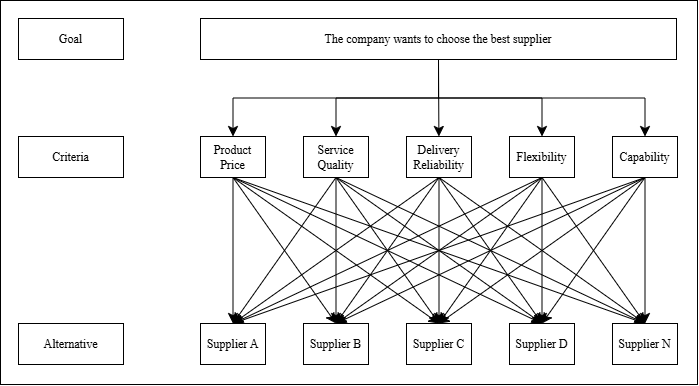

The diagram above was exported from draw.io. Its source (the exported page's mxGraphModel, read from the mxfile embedded in the PNG):
<mxGraphModel dx="1174" dy="817" grid="0" gridSize="10" guides="1" tooltips="1" connect="1" arrows="1" fold="1" page="0" pageScale="1" pageWidth="850" pageHeight="1100" math="0" shadow="0">
  <root>
    <mxCell id="0" />
    <mxCell id="1" parent="0" />
    <mxCell id="5R2HbdEwkGO0HfOaJd0m-60" parent="1" style="rounded=0;whiteSpace=wrap;html=1;" value="" vertex="1">
      <mxGeometry height="384" width="697" x="-139" y="-22" as="geometry" />
    </mxCell>
    <mxCell id="5R2HbdEwkGO0HfOaJd0m-18" edge="1" parent="1" source="5R2HbdEwkGO0HfOaJd0m-3" style="edgeStyle=none;curved=1;rounded=0;orthogonalLoop=1;jettySize=auto;html=1;exitX=0.5;exitY=1;exitDx=0;exitDy=0;fontSize=12;startSize=8;endSize=8;" target="5R2HbdEwkGO0HfOaJd0m-9">
      <mxGeometry relative="1" as="geometry" />
    </mxCell>
    <mxCell id="5R2HbdEwkGO0HfOaJd0m-19" edge="1" parent="1" source="5R2HbdEwkGO0HfOaJd0m-3" style="edgeStyle=orthogonalEdgeStyle;rounded=0;orthogonalLoop=1;jettySize=auto;html=1;exitX=0.5;exitY=1;exitDx=0;exitDy=0;entryX=0.5;entryY=0;entryDx=0;entryDy=0;fontSize=12;startSize=8;endSize=8;" target="5R2HbdEwkGO0HfOaJd0m-11">
      <mxGeometry relative="1" as="geometry" />
    </mxCell>
    <mxCell id="5R2HbdEwkGO0HfOaJd0m-20" edge="1" parent="1" source="5R2HbdEwkGO0HfOaJd0m-3" style="edgeStyle=orthogonalEdgeStyle;rounded=0;orthogonalLoop=1;jettySize=auto;html=1;exitX=0.5;exitY=1;exitDx=0;exitDy=0;entryX=0.5;entryY=0;entryDx=0;entryDy=0;fontSize=12;startSize=8;endSize=8;" target="5R2HbdEwkGO0HfOaJd0m-10">
      <mxGeometry relative="1" as="geometry" />
    </mxCell>
    <mxCell id="5R2HbdEwkGO0HfOaJd0m-21" edge="1" parent="1" source="5R2HbdEwkGO0HfOaJd0m-3" style="edgeStyle=orthogonalEdgeStyle;rounded=0;orthogonalLoop=1;jettySize=auto;html=1;exitX=0.5;exitY=1;exitDx=0;exitDy=0;entryX=0.5;entryY=0;entryDx=0;entryDy=0;fontSize=12;startSize=8;endSize=8;" target="5R2HbdEwkGO0HfOaJd0m-8">
      <mxGeometry relative="1" as="geometry" />
    </mxCell>
    <mxCell id="5R2HbdEwkGO0HfOaJd0m-22" edge="1" parent="1" source="5R2HbdEwkGO0HfOaJd0m-3" style="edgeStyle=orthogonalEdgeStyle;rounded=0;orthogonalLoop=1;jettySize=auto;html=1;exitX=0.5;exitY=1;exitDx=0;exitDy=0;entryX=0.5;entryY=0;entryDx=0;entryDy=0;fontSize=12;startSize=8;endSize=8;" target="5R2HbdEwkGO0HfOaJd0m-6">
      <mxGeometry relative="1" as="geometry" />
    </mxCell>
    <mxCell id="5R2HbdEwkGO0HfOaJd0m-3" parent="1" style="rounded=0;whiteSpace=wrap;html=1;fontFamily=Times New Roman;" value="The company wants to choose the best supplier" vertex="1">
      <mxGeometry height="41" width="476" x="61" y="-4" as="geometry" />
    </mxCell>
    <mxCell id="5R2HbdEwkGO0HfOaJd0m-4" parent="1" style="rounded=0;whiteSpace=wrap;html=1;fontFamily=Times New Roman;" value="Goal" vertex="1">
      <mxGeometry height="41" width="105" x="-121" y="-4" as="geometry" />
    </mxCell>
    <mxCell id="5R2HbdEwkGO0HfOaJd0m-5" parent="1" style="rounded=0;whiteSpace=wrap;html=1;fontFamily=Times New Roman;" value="Criteria" vertex="1">
      <mxGeometry height="41" width="105" x="-121" y="114" as="geometry" />
    </mxCell>
    <mxCell id="5R2HbdEwkGO0HfOaJd0m-34" edge="1" parent="1" source="5R2HbdEwkGO0HfOaJd0m-6" style="edgeStyle=none;curved=1;rounded=0;orthogonalLoop=1;jettySize=auto;html=1;exitX=0.5;exitY=1;exitDx=0;exitDy=0;entryX=0.5;entryY=0;entryDx=0;entryDy=0;fontSize=12;startSize=8;endSize=8;" target="5R2HbdEwkGO0HfOaJd0m-13">
      <mxGeometry relative="1" as="geometry" />
    </mxCell>
    <mxCell id="5R2HbdEwkGO0HfOaJd0m-40" edge="1" parent="1" source="5R2HbdEwkGO0HfOaJd0m-6" style="edgeStyle=none;curved=1;rounded=0;orthogonalLoop=1;jettySize=auto;html=1;exitX=0.5;exitY=1;exitDx=0;exitDy=0;entryX=0.5;entryY=0;entryDx=0;entryDy=0;fontSize=12;startSize=8;endSize=8;" target="5R2HbdEwkGO0HfOaJd0m-14">
      <mxGeometry relative="1" as="geometry" />
    </mxCell>
    <mxCell id="5R2HbdEwkGO0HfOaJd0m-45" edge="1" parent="1" source="5R2HbdEwkGO0HfOaJd0m-6" style="edgeStyle=none;curved=1;rounded=0;orthogonalLoop=1;jettySize=auto;html=1;exitX=0.5;exitY=1;exitDx=0;exitDy=0;entryX=0.5;entryY=0;entryDx=0;entryDy=0;fontSize=12;startSize=8;endSize=8;" target="5R2HbdEwkGO0HfOaJd0m-15">
      <mxGeometry relative="1" as="geometry" />
    </mxCell>
    <mxCell id="5R2HbdEwkGO0HfOaJd0m-50" edge="1" parent="1" source="5R2HbdEwkGO0HfOaJd0m-6" style="edgeStyle=none;curved=1;rounded=0;orthogonalLoop=1;jettySize=auto;html=1;exitX=0.5;exitY=1;exitDx=0;exitDy=0;entryX=0.5;entryY=0;entryDx=0;entryDy=0;fontSize=12;startSize=8;endSize=8;" target="5R2HbdEwkGO0HfOaJd0m-16">
      <mxGeometry relative="1" as="geometry" />
    </mxCell>
    <mxCell id="5R2HbdEwkGO0HfOaJd0m-55" edge="1" parent="1" source="5R2HbdEwkGO0HfOaJd0m-6" style="edgeStyle=none;curved=1;rounded=0;orthogonalLoop=1;jettySize=auto;html=1;exitX=0.5;exitY=1;exitDx=0;exitDy=0;entryX=0.5;entryY=0;entryDx=0;entryDy=0;fontSize=12;startSize=8;endSize=8;" target="5R2HbdEwkGO0HfOaJd0m-17">
      <mxGeometry relative="1" as="geometry" />
    </mxCell>
    <mxCell id="5R2HbdEwkGO0HfOaJd0m-6" parent="1" style="rounded=0;whiteSpace=wrap;html=1;fontFamily=Times New Roman;" value="Product Price" vertex="1">
      <mxGeometry height="41" width="65" x="61" y="114" as="geometry" />
    </mxCell>
    <mxCell id="5R2HbdEwkGO0HfOaJd0m-36" edge="1" parent="1" source="5R2HbdEwkGO0HfOaJd0m-8" style="edgeStyle=none;curved=1;rounded=0;orthogonalLoop=1;jettySize=auto;html=1;exitX=0.5;exitY=1;exitDx=0;exitDy=0;entryX=0.5;entryY=0;entryDx=0;entryDy=0;fontSize=12;startSize=8;endSize=8;" target="5R2HbdEwkGO0HfOaJd0m-13">
      <mxGeometry relative="1" as="geometry" />
    </mxCell>
    <mxCell id="5R2HbdEwkGO0HfOaJd0m-41" edge="1" parent="1" source="5R2HbdEwkGO0HfOaJd0m-8" style="edgeStyle=none;curved=1;rounded=0;orthogonalLoop=1;jettySize=auto;html=1;exitX=0.5;exitY=1;exitDx=0;exitDy=0;entryX=0.5;entryY=0;entryDx=0;entryDy=0;fontSize=12;startSize=8;endSize=8;" target="5R2HbdEwkGO0HfOaJd0m-14">
      <mxGeometry relative="1" as="geometry" />
    </mxCell>
    <mxCell id="5R2HbdEwkGO0HfOaJd0m-46" edge="1" parent="1" source="5R2HbdEwkGO0HfOaJd0m-8" style="edgeStyle=none;curved=1;rounded=0;orthogonalLoop=1;jettySize=auto;html=1;exitX=0.5;exitY=1;exitDx=0;exitDy=0;entryX=0.5;entryY=0;entryDx=0;entryDy=0;fontSize=12;startSize=8;endSize=8;" target="5R2HbdEwkGO0HfOaJd0m-15">
      <mxGeometry relative="1" as="geometry" />
    </mxCell>
    <mxCell id="5R2HbdEwkGO0HfOaJd0m-51" edge="1" parent="1" source="5R2HbdEwkGO0HfOaJd0m-8" style="edgeStyle=none;curved=1;rounded=0;orthogonalLoop=1;jettySize=auto;html=1;exitX=0.5;exitY=1;exitDx=0;exitDy=0;entryX=0.5;entryY=0;entryDx=0;entryDy=0;fontSize=12;startSize=8;endSize=8;" target="5R2HbdEwkGO0HfOaJd0m-16">
      <mxGeometry relative="1" as="geometry" />
    </mxCell>
    <mxCell id="5R2HbdEwkGO0HfOaJd0m-56" edge="1" parent="1" source="5R2HbdEwkGO0HfOaJd0m-8" style="edgeStyle=none;curved=1;rounded=0;orthogonalLoop=1;jettySize=auto;html=1;exitX=0.5;exitY=1;exitDx=0;exitDy=0;entryX=0.5;entryY=0;entryDx=0;entryDy=0;fontSize=12;startSize=8;endSize=8;" target="5R2HbdEwkGO0HfOaJd0m-17">
      <mxGeometry relative="1" as="geometry" />
    </mxCell>
    <mxCell id="5R2HbdEwkGO0HfOaJd0m-8" parent="1" style="rounded=0;whiteSpace=wrap;html=1;fontFamily=Times New Roman;" value="Service Quality" vertex="1">
      <mxGeometry height="41" width="65" x="164" y="114" as="geometry" />
    </mxCell>
    <mxCell id="5R2HbdEwkGO0HfOaJd0m-37" edge="1" parent="1" source="5R2HbdEwkGO0HfOaJd0m-9" style="edgeStyle=none;curved=1;rounded=0;orthogonalLoop=1;jettySize=auto;html=1;exitX=0.5;exitY=1;exitDx=0;exitDy=0;entryX=0.5;entryY=0;entryDx=0;entryDy=0;fontSize=12;startSize=8;endSize=8;" target="5R2HbdEwkGO0HfOaJd0m-13">
      <mxGeometry relative="1" as="geometry" />
    </mxCell>
    <mxCell id="5R2HbdEwkGO0HfOaJd0m-42" edge="1" parent="1" source="5R2HbdEwkGO0HfOaJd0m-9" style="edgeStyle=none;curved=1;rounded=0;orthogonalLoop=1;jettySize=auto;html=1;exitX=0.5;exitY=1;exitDx=0;exitDy=0;entryX=0.5;entryY=0;entryDx=0;entryDy=0;fontSize=12;startSize=8;endSize=8;" target="5R2HbdEwkGO0HfOaJd0m-14">
      <mxGeometry relative="1" as="geometry" />
    </mxCell>
    <mxCell id="5R2HbdEwkGO0HfOaJd0m-47" edge="1" parent="1" source="5R2HbdEwkGO0HfOaJd0m-9" style="edgeStyle=none;curved=1;rounded=0;orthogonalLoop=1;jettySize=auto;html=1;exitX=0.5;exitY=1;exitDx=0;exitDy=0;entryX=0.5;entryY=0;entryDx=0;entryDy=0;fontSize=12;startSize=8;endSize=8;" target="5R2HbdEwkGO0HfOaJd0m-15">
      <mxGeometry relative="1" as="geometry" />
    </mxCell>
    <mxCell id="5R2HbdEwkGO0HfOaJd0m-52" edge="1" parent="1" source="5R2HbdEwkGO0HfOaJd0m-9" style="edgeStyle=none;curved=1;rounded=0;orthogonalLoop=1;jettySize=auto;html=1;exitX=0.5;exitY=1;exitDx=0;exitDy=0;fontSize=12;startSize=8;endSize=8;entryX=0.5;entryY=0;entryDx=0;entryDy=0;" target="5R2HbdEwkGO0HfOaJd0m-16">
      <mxGeometry relative="1" as="geometry">
        <mxPoint x="451.38092328820926" y="269.57147216796875" as="targetPoint" />
      </mxGeometry>
    </mxCell>
    <mxCell id="5R2HbdEwkGO0HfOaJd0m-57" edge="1" parent="1" source="5R2HbdEwkGO0HfOaJd0m-9" style="edgeStyle=none;curved=1;rounded=0;orthogonalLoop=1;jettySize=auto;html=1;exitX=0.5;exitY=1;exitDx=0;exitDy=0;entryX=0.5;entryY=0;entryDx=0;entryDy=0;fontSize=12;startSize=8;endSize=8;" target="5R2HbdEwkGO0HfOaJd0m-17">
      <mxGeometry relative="1" as="geometry" />
    </mxCell>
    <mxCell id="5R2HbdEwkGO0HfOaJd0m-9" parent="1" style="rounded=0;whiteSpace=wrap;html=1;fontFamily=Times New Roman;" value="Delivery Reliability" vertex="1">
      <mxGeometry height="41" width="65" x="267" y="114" as="geometry" />
    </mxCell>
    <mxCell id="5R2HbdEwkGO0HfOaJd0m-38" edge="1" parent="1" source="5R2HbdEwkGO0HfOaJd0m-10" style="edgeStyle=none;curved=1;rounded=0;orthogonalLoop=1;jettySize=auto;html=1;exitX=0.5;exitY=1;exitDx=0;exitDy=0;entryX=0.5;entryY=0;entryDx=0;entryDy=0;fontSize=12;startSize=8;endSize=8;" target="5R2HbdEwkGO0HfOaJd0m-13">
      <mxGeometry relative="1" as="geometry" />
    </mxCell>
    <mxCell id="5R2HbdEwkGO0HfOaJd0m-43" edge="1" parent="1" source="5R2HbdEwkGO0HfOaJd0m-10" style="edgeStyle=none;curved=1;rounded=0;orthogonalLoop=1;jettySize=auto;html=1;exitX=0.5;exitY=1;exitDx=0;exitDy=0;entryX=0.5;entryY=0;entryDx=0;entryDy=0;fontSize=12;startSize=8;endSize=8;" target="5R2HbdEwkGO0HfOaJd0m-14">
      <mxGeometry relative="1" as="geometry" />
    </mxCell>
    <mxCell id="5R2HbdEwkGO0HfOaJd0m-48" edge="1" parent="1" source="5R2HbdEwkGO0HfOaJd0m-10" style="edgeStyle=none;curved=1;rounded=0;orthogonalLoop=1;jettySize=auto;html=1;exitX=0.5;exitY=1;exitDx=0;exitDy=0;entryX=0.5;entryY=0;entryDx=0;entryDy=0;fontSize=12;startSize=8;endSize=8;" target="5R2HbdEwkGO0HfOaJd0m-15">
      <mxGeometry relative="1" as="geometry" />
    </mxCell>
    <mxCell id="5R2HbdEwkGO0HfOaJd0m-53" edge="1" parent="1" source="5R2HbdEwkGO0HfOaJd0m-10" style="edgeStyle=none;curved=1;rounded=0;orthogonalLoop=1;jettySize=auto;html=1;exitX=0.5;exitY=1;exitDx=0;exitDy=0;entryX=0.5;entryY=0;entryDx=0;entryDy=0;fontSize=12;startSize=8;endSize=8;" target="5R2HbdEwkGO0HfOaJd0m-16">
      <mxGeometry relative="1" as="geometry" />
    </mxCell>
    <mxCell id="5R2HbdEwkGO0HfOaJd0m-58" edge="1" parent="1" source="5R2HbdEwkGO0HfOaJd0m-10" style="edgeStyle=none;curved=1;rounded=0;orthogonalLoop=1;jettySize=auto;html=1;exitX=0.5;exitY=1;exitDx=0;exitDy=0;entryX=0.5;entryY=0;entryDx=0;entryDy=0;fontSize=12;startSize=8;endSize=8;" target="5R2HbdEwkGO0HfOaJd0m-17">
      <mxGeometry relative="1" as="geometry" />
    </mxCell>
    <mxCell id="5R2HbdEwkGO0HfOaJd0m-10" parent="1" style="rounded=0;whiteSpace=wrap;html=1;fontFamily=Times New Roman;" value="Flexibility" vertex="1">
      <mxGeometry height="41" width="65" x="370" y="114" as="geometry" />
    </mxCell>
    <mxCell id="5R2HbdEwkGO0HfOaJd0m-39" edge="1" parent="1" source="5R2HbdEwkGO0HfOaJd0m-11" style="edgeStyle=none;curved=1;rounded=0;orthogonalLoop=1;jettySize=auto;html=1;exitX=0.5;exitY=1;exitDx=0;exitDy=0;entryX=0.5;entryY=0;entryDx=0;entryDy=0;fontSize=12;startSize=8;endSize=8;" target="5R2HbdEwkGO0HfOaJd0m-13">
      <mxGeometry relative="1" as="geometry" />
    </mxCell>
    <mxCell id="5R2HbdEwkGO0HfOaJd0m-44" edge="1" parent="1" source="5R2HbdEwkGO0HfOaJd0m-11" style="edgeStyle=none;curved=1;rounded=0;orthogonalLoop=1;jettySize=auto;html=1;exitX=0.5;exitY=1;exitDx=0;exitDy=0;entryX=0.5;entryY=0;entryDx=0;entryDy=0;fontSize=12;startSize=8;endSize=8;" target="5R2HbdEwkGO0HfOaJd0m-14">
      <mxGeometry relative="1" as="geometry" />
    </mxCell>
    <mxCell id="5R2HbdEwkGO0HfOaJd0m-49" edge="1" parent="1" source="5R2HbdEwkGO0HfOaJd0m-11" style="edgeStyle=none;curved=1;rounded=0;orthogonalLoop=1;jettySize=auto;html=1;exitX=0.5;exitY=1;exitDx=0;exitDy=0;entryX=0.5;entryY=0;entryDx=0;entryDy=0;fontSize=12;startSize=8;endSize=8;" target="5R2HbdEwkGO0HfOaJd0m-15">
      <mxGeometry relative="1" as="geometry" />
    </mxCell>
    <mxCell id="5R2HbdEwkGO0HfOaJd0m-54" edge="1" parent="1" source="5R2HbdEwkGO0HfOaJd0m-11" style="edgeStyle=none;curved=1;rounded=0;orthogonalLoop=1;jettySize=auto;html=1;exitX=0.5;exitY=1;exitDx=0;exitDy=0;entryX=0.5;entryY=0;entryDx=0;entryDy=0;fontSize=12;startSize=8;endSize=8;" target="5R2HbdEwkGO0HfOaJd0m-16">
      <mxGeometry relative="1" as="geometry" />
    </mxCell>
    <mxCell id="5R2HbdEwkGO0HfOaJd0m-59" edge="1" parent="1" source="5R2HbdEwkGO0HfOaJd0m-11" style="edgeStyle=none;curved=1;rounded=0;orthogonalLoop=1;jettySize=auto;html=1;exitX=0.5;exitY=1;exitDx=0;exitDy=0;entryX=0.5;entryY=0;entryDx=0;entryDy=0;fontSize=12;startSize=8;endSize=8;" target="5R2HbdEwkGO0HfOaJd0m-17">
      <mxGeometry relative="1" as="geometry" />
    </mxCell>
    <mxCell id="5R2HbdEwkGO0HfOaJd0m-11" parent="1" style="rounded=0;whiteSpace=wrap;html=1;fontFamily=Times New Roman;" value="Capability" vertex="1">
      <mxGeometry height="41" width="65" x="473" y="114" as="geometry" />
    </mxCell>
    <mxCell id="5R2HbdEwkGO0HfOaJd0m-12" parent="1" style="rounded=0;whiteSpace=wrap;html=1;fontFamily=Times New Roman;" value="Alternative" vertex="1">
      <mxGeometry height="41" width="105" x="-121" y="301" as="geometry" />
    </mxCell>
    <mxCell id="5R2HbdEwkGO0HfOaJd0m-13" parent="1" style="rounded=0;whiteSpace=wrap;html=1;fontFamily=Times New Roman;" value="Supplier A" vertex="1">
      <mxGeometry height="41" width="65" x="61" y="301" as="geometry" />
    </mxCell>
    <mxCell id="5R2HbdEwkGO0HfOaJd0m-14" parent="1" style="rounded=0;whiteSpace=wrap;html=1;fontFamily=Times New Roman;" value="Supplier B" vertex="1">
      <mxGeometry height="41" width="65" x="164" y="301" as="geometry" />
    </mxCell>
    <mxCell id="5R2HbdEwkGO0HfOaJd0m-15" parent="1" style="rounded=0;whiteSpace=wrap;html=1;fontFamily=Times New Roman;" value="Supplier C" vertex="1">
      <mxGeometry height="41" width="65" x="267" y="301" as="geometry" />
    </mxCell>
    <mxCell id="5R2HbdEwkGO0HfOaJd0m-16" parent="1" style="rounded=0;whiteSpace=wrap;html=1;fontFamily=Times New Roman;" value="Supplier D" vertex="1">
      <mxGeometry height="41" width="65" x="370" y="301" as="geometry" />
    </mxCell>
    <mxCell id="5R2HbdEwkGO0HfOaJd0m-17" parent="1" style="rounded=0;whiteSpace=wrap;html=1;fontFamily=Times New Roman;" value="Supplier N" vertex="1">
      <mxGeometry height="41" width="65" x="473" y="301" as="geometry" />
    </mxCell>
  </root>
</mxGraphModel>